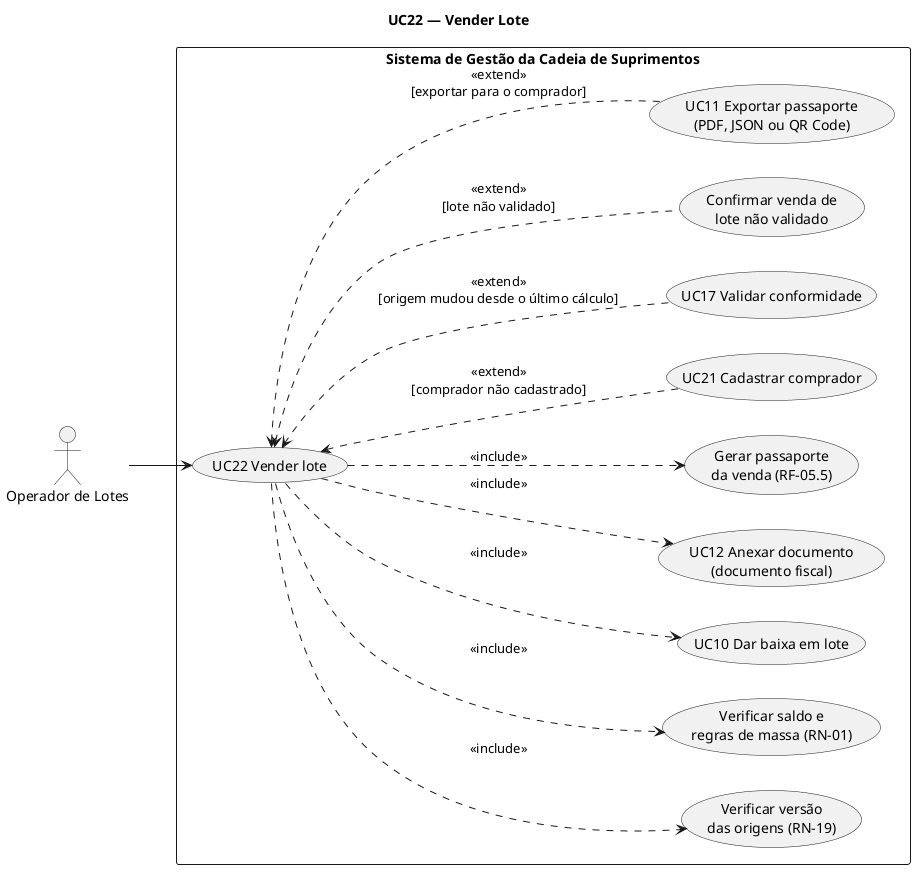

The diagram above was rendered by PlantUML. Its source (embedded in the PNG):
@startuml uc22-vender-lote
title UC22 — Vender Lote
left to right direction
skinparam packageStyle rectangle
skinparam shadowing false

actor "Operador de Lotes" as ope

rectangle "Sistema de Gestão da Cadeia de Suprimentos" {
  usecase "UC22 Vender lote" as uc22
  usecase "Verificar versão\ndas origens (RN-19)" as ver
  usecase "Verificar saldo e\nregras de massa (RN-01)" as chk
  usecase "UC10 Dar baixa em lote" as uc10
  usecase "UC12 Anexar documento\n(documento fiscal)" as uc12
  usecase "Gerar passaporte\nda venda (RF-05.5)" as pas
  usecase "UC21 Cadastrar comprador" as uc21
  usecase "UC17 Validar conformidade" as uc17
  usecase "Confirmar venda de\nlote não validado" as nval
  usecase "UC11 Exportar passaporte\n(PDF, JSON ou QR Code)" as uc11
}

ope --> uc22

uc22 ..> ver : <<include>>
uc22 ..> chk : <<include>>
uc22 ..> uc10 : <<include>>
uc22 ..> uc12 : <<include>>
uc22 ..> pas : <<include>>
uc22 <.. uc21 : <<extend>>\n[comprador não cadastrado]
uc22 <.. uc17 : <<extend>>\n[origem mudou desde o último cálculo]
uc22 <.. nval : <<extend>>\n[lote não validado]
uc22 <.. uc11 : <<extend>>\n[exportar para o comprador]
@enduml